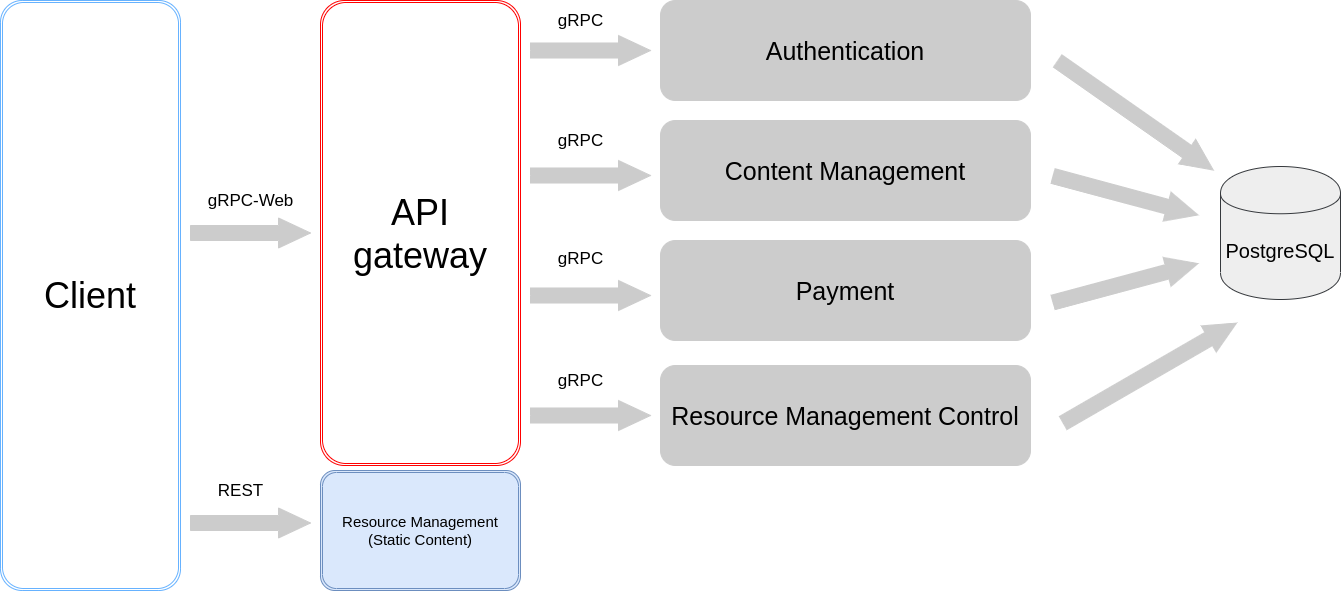

The diagram above was exported from draw.io. Its source (the exported page's mxGraphModel, read from the mxfile embedded in the PNG):
<mxGraphModel dx="1422" dy="768" grid="1" gridSize="10" guides="1" tooltips="1" connect="1" arrows="1" fold="1" page="1" pageScale="1" pageWidth="1400" pageHeight="850" math="0" shadow="0">
  <root>
    <mxCell id="0" />
    <mxCell id="1" parent="0" />
    <mxCell id="i2ShodB0PpNqtzO9eAH2-2" value="&lt;font style=&quot;font-size: 36px&quot;&gt;Client&lt;/font&gt;" style="shape=ext;double=1;rounded=1;whiteSpace=wrap;html=1;rotation=0;arcSize=12;strokeColor=#66B2FF;" vertex="1" parent="1">
      <mxGeometry x="40" y="60" width="180" height="590" as="geometry" />
    </mxCell>
    <mxCell id="i2ShodB0PpNqtzO9eAH2-3" value="&lt;font style=&quot;font-size: 36px&quot;&gt;API gateway&lt;/font&gt;" style="shape=ext;double=1;rounded=1;whiteSpace=wrap;html=1;rotation=0;arcSize=12;strokeColor=#FF0000;" vertex="1" parent="1">
      <mxGeometry x="360" y="60" width="200" height="465" as="geometry" />
    </mxCell>
    <mxCell id="i2ShodB0PpNqtzO9eAH2-4" value="&lt;font style=&quot;font-size: 15px&quot;&gt;Resource Management (Static Content)&lt;/font&gt;" style="shape=ext;double=1;rounded=1;whiteSpace=wrap;html=1;rotation=0;arcSize=12;strokeColor=#6c8ebf;fillColor=#dae8fc;" vertex="1" parent="1">
      <mxGeometry x="360" y="530" width="200" height="120" as="geometry" />
    </mxCell>
    <mxCell id="i2ShodB0PpNqtzO9eAH2-5" value="" style="html=1;shadow=0;dashed=0;align=center;verticalAlign=middle;shape=mxgraph.arrows2.arrow;dy=0.5;dx=32;notch=0;strokeColor=#CCCCCC;fillColor=#CCCCCC;fontColor=#ffffff;labelBackgroundColor=none;" vertex="1" parent="1">
      <mxGeometry x="230" y="277.5" width="120" height="30" as="geometry" />
    </mxCell>
    <mxCell id="i2ShodB0PpNqtzO9eAH2-6" value="" style="html=1;shadow=0;dashed=0;align=center;verticalAlign=middle;shape=mxgraph.arrows2.arrow;dy=0.5;dx=32;notch=0;strokeColor=#CCCCCC;fillColor=#CCCCCC;fontColor=#ffffff;" vertex="1" parent="1">
      <mxGeometry x="230" y="567.5" width="120" height="30" as="geometry" />
    </mxCell>
    <mxCell id="i2ShodB0PpNqtzO9eAH2-8" value="&lt;font style=&quot;font-size: 17px&quot;&gt;gRPC-Web&lt;/font&gt;" style="text;html=1;align=center;verticalAlign=middle;resizable=0;points=[];autosize=1;" vertex="1" parent="1">
      <mxGeometry x="240" y="250" width="100" height="20" as="geometry" />
    </mxCell>
    <mxCell id="i2ShodB0PpNqtzO9eAH2-10" value="&lt;font style=&quot;font-size: 17px&quot;&gt;REST&lt;/font&gt;" style="text;html=1;align=center;verticalAlign=middle;resizable=0;points=[];autosize=1;" vertex="1" parent="1">
      <mxGeometry x="250" y="540" width="60" height="20" as="geometry" />
    </mxCell>
    <mxCell id="i2ShodB0PpNqtzO9eAH2-11" value="&lt;font style=&quot;font-size: 25px&quot;&gt;Authentication&lt;/font&gt;" style="shape=ext;double=1;rounded=1;whiteSpace=wrap;html=1;labelBackgroundColor=none;strokeColor=#CCCCCC;fillColor=#CCCCCC;" vertex="1" parent="1">
      <mxGeometry x="700" y="60" width="370" height="100" as="geometry" />
    </mxCell>
    <mxCell id="i2ShodB0PpNqtzO9eAH2-18" value="&lt;font style=&quot;font-size: 25px&quot;&gt;Content Management&lt;/font&gt;" style="shape=ext;double=1;rounded=1;whiteSpace=wrap;html=1;labelBackgroundColor=none;strokeColor=#CCCCCC;fillColor=#CCCCCC;" vertex="1" parent="1">
      <mxGeometry x="700" y="180" width="370" height="100" as="geometry" />
    </mxCell>
    <mxCell id="i2ShodB0PpNqtzO9eAH2-19" value="&lt;font style=&quot;font-size: 25px&quot;&gt;Payment&lt;/font&gt;" style="shape=ext;double=1;rounded=1;whiteSpace=wrap;html=1;labelBackgroundColor=none;strokeColor=#CCCCCC;fillColor=#CCCCCC;" vertex="1" parent="1">
      <mxGeometry x="700" y="300" width="370" height="100" as="geometry" />
    </mxCell>
    <mxCell id="i2ShodB0PpNqtzO9eAH2-20" value="&lt;font style=&quot;font-size: 25px&quot;&gt;Resource Management Control&lt;/font&gt;" style="shape=ext;double=1;rounded=1;whiteSpace=wrap;html=1;labelBackgroundColor=none;strokeColor=#CCCCCC;fillColor=#CCCCCC;" vertex="1" parent="1">
      <mxGeometry x="700" y="425" width="370" height="100" as="geometry" />
    </mxCell>
    <mxCell id="i2ShodB0PpNqtzO9eAH2-21" value="" style="html=1;shadow=0;dashed=0;align=center;verticalAlign=middle;shape=mxgraph.arrows2.arrow;dy=0.5;dx=32;notch=0;strokeColor=#CCCCCC;fillColor=#CCCCCC;fontColor=#ffffff;labelBackgroundColor=none;" vertex="1" parent="1">
      <mxGeometry x="570" y="95" width="120" height="30" as="geometry" />
    </mxCell>
    <mxCell id="i2ShodB0PpNqtzO9eAH2-22" value="" style="html=1;shadow=0;dashed=0;align=center;verticalAlign=middle;shape=mxgraph.arrows2.arrow;dy=0.5;dx=32;notch=0;strokeColor=#CCCCCC;fillColor=#CCCCCC;fontColor=#ffffff;labelBackgroundColor=none;" vertex="1" parent="1">
      <mxGeometry x="570" y="220" width="120" height="30" as="geometry" />
    </mxCell>
    <mxCell id="i2ShodB0PpNqtzO9eAH2-23" value="" style="html=1;shadow=0;dashed=0;align=center;verticalAlign=middle;shape=mxgraph.arrows2.arrow;dy=0.5;dx=32;notch=0;strokeColor=#CCCCCC;fillColor=#CCCCCC;fontColor=#ffffff;labelBackgroundColor=none;" vertex="1" parent="1">
      <mxGeometry x="570" y="340" width="120" height="30" as="geometry" />
    </mxCell>
    <mxCell id="i2ShodB0PpNqtzO9eAH2-24" value="" style="html=1;shadow=0;dashed=0;align=center;verticalAlign=middle;shape=mxgraph.arrows2.arrow;dy=0.5;dx=32;notch=0;strokeColor=#CCCCCC;fillColor=#CCCCCC;fontColor=#ffffff;labelBackgroundColor=none;" vertex="1" parent="1">
      <mxGeometry x="570" y="460" width="120" height="30" as="geometry" />
    </mxCell>
    <mxCell id="i2ShodB0PpNqtzO9eAH2-25" value="&lt;font style=&quot;font-size: 17px&quot;&gt;gRPC&lt;br&gt;&lt;/font&gt;" style="text;html=1;align=center;verticalAlign=middle;resizable=0;points=[];autosize=1;" vertex="1" parent="1">
      <mxGeometry x="590" y="70" width="60" height="20" as="geometry" />
    </mxCell>
    <mxCell id="i2ShodB0PpNqtzO9eAH2-26" value="&lt;font style=&quot;font-size: 17px&quot;&gt;gRPC&lt;br&gt;&lt;/font&gt;" style="text;html=1;align=center;verticalAlign=middle;resizable=0;points=[];autosize=1;" vertex="1" parent="1">
      <mxGeometry x="590" y="430" width="60" height="20" as="geometry" />
    </mxCell>
    <mxCell id="i2ShodB0PpNqtzO9eAH2-27" value="&lt;font style=&quot;font-size: 17px&quot;&gt;gRPC&lt;br&gt;&lt;/font&gt;" style="text;html=1;align=center;verticalAlign=middle;resizable=0;points=[];autosize=1;" vertex="1" parent="1">
      <mxGeometry x="590" y="307.5" width="60" height="20" as="geometry" />
    </mxCell>
    <mxCell id="i2ShodB0PpNqtzO9eAH2-28" value="&lt;font style=&quot;font-size: 17px&quot;&gt;gRPC&lt;br&gt;&lt;/font&gt;" style="text;html=1;align=center;verticalAlign=middle;resizable=0;points=[];autosize=1;" vertex="1" parent="1">
      <mxGeometry x="590" y="190" width="60" height="20" as="geometry" />
    </mxCell>
    <mxCell id="i2ShodB0PpNqtzO9eAH2-29" value="" style="shape=cylinder;whiteSpace=wrap;html=1;boundedLbl=1;backgroundOutline=1;labelBackgroundColor=none;fillColor=#eeeeee;strokeColor=#36393d;" vertex="1" parent="1">
      <mxGeometry x="1260" y="226" width="120" height="133" as="geometry" />
    </mxCell>
    <mxCell id="i2ShodB0PpNqtzO9eAH2-30" value="&lt;font style=&quot;font-size: 20px&quot;&gt;PostgreSQL&lt;/font&gt;" style="text;html=1;strokeColor=none;fillColor=none;align=center;verticalAlign=middle;whiteSpace=wrap;rounded=0;labelBackgroundColor=none;" vertex="1" parent="1">
      <mxGeometry x="1300" y="300" width="40" height="20" as="geometry" />
    </mxCell>
    <mxCell id="i2ShodB0PpNqtzO9eAH2-32" value="" style="html=1;shadow=0;dashed=0;align=center;verticalAlign=middle;shape=mxgraph.arrows2.arrow;dy=0.5;dx=32;notch=0;strokeColor=#CCCCCC;fillColor=#CCCCCC;fontColor=#ffffff;labelBackgroundColor=none;rotation=35;" vertex="1" parent="1">
      <mxGeometry x="1080" y="160" width="190" height="30" as="geometry" />
    </mxCell>
    <mxCell id="i2ShodB0PpNqtzO9eAH2-33" value="" style="html=1;shadow=0;dashed=0;align=center;verticalAlign=middle;shape=mxgraph.arrows2.arrow;dy=0.5;dx=32;notch=0;strokeColor=#CCCCCC;fillColor=#CCCCCC;fontColor=#ffffff;labelBackgroundColor=none;rotation=15;" vertex="1" parent="1">
      <mxGeometry x="1090" y="240" width="150" height="30" as="geometry" />
    </mxCell>
    <mxCell id="i2ShodB0PpNqtzO9eAH2-34" value="" style="html=1;shadow=0;dashed=0;align=center;verticalAlign=middle;shape=mxgraph.arrows2.arrow;dy=0.5;dx=32;notch=0;strokeColor=#CCCCCC;fillColor=#CCCCCC;fontColor=#ffffff;labelBackgroundColor=none;rotation=-15;" vertex="1" parent="1">
      <mxGeometry x="1090" y="327.5" width="150" height="30" as="geometry" />
    </mxCell>
    <mxCell id="i2ShodB0PpNqtzO9eAH2-35" value="" style="html=1;shadow=0;dashed=0;align=center;verticalAlign=middle;shape=mxgraph.arrows2.arrow;dy=0.5;dx=32;notch=0;strokeColor=#CCCCCC;fillColor=#CCCCCC;fontColor=#ffffff;labelBackgroundColor=none;rotation=-30;" vertex="1" parent="1">
      <mxGeometry x="1089.33" y="417.5" width="200" height="30" as="geometry" />
    </mxCell>
  </root>
</mxGraphModel>